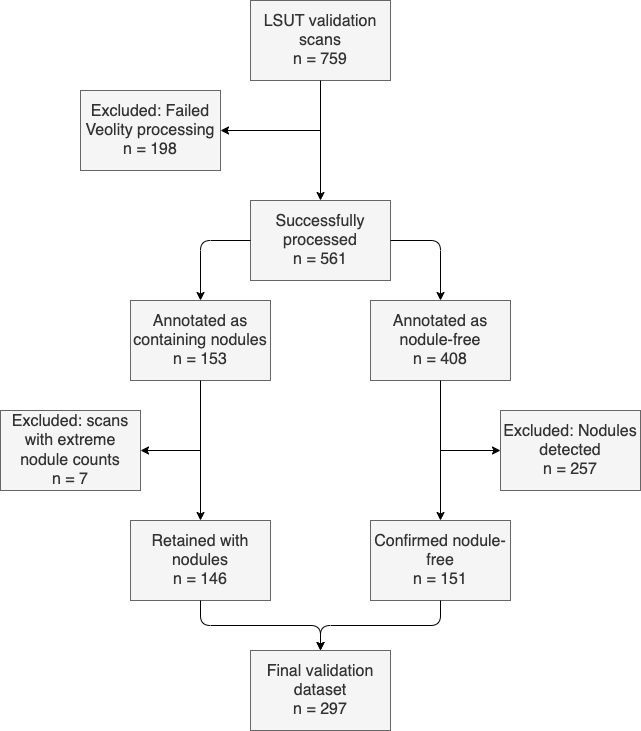

The diagram above was exported from draw.io. Its source (the exported page's mxGraphModel, read from the mxfile embedded in the PNG):
<mxGraphModel dx="2414" dy="1063" grid="1" gridSize="10" guides="1" tooltips="1" connect="1" arrows="1" fold="1" page="1" pageScale="1" pageWidth="1169" pageHeight="827" math="0" shadow="0">
  <root>
    <mxCell id="0" />
    <mxCell id="1" parent="0" />
    <mxCell id="2" value="LSUT validation scans&lt;div&gt;n = 759&lt;/div&gt;" style="rounded=0;whiteSpace=wrap;html=1;fillColor=#f5f5f5;fontColor=#333333;strokeColor=#666666;fontSize=16;" parent="1" vertex="1">
      <mxGeometry x="270" y="30" width="140" height="80" as="geometry" />
    </mxCell>
    <mxCell id="3" value="Successfully processed&lt;div&gt;n = 561&lt;/div&gt;" style="rounded=0;whiteSpace=wrap;html=1;fillColor=#f5f5f5;fontColor=#333333;strokeColor=#666666;fontSize=16;" parent="1" vertex="1">
      <mxGeometry x="270" y="230" width="140" height="80" as="geometry" />
    </mxCell>
    <mxCell id="4" value="Excluded: Failed Veolity processing n = 198" style="rounded=0;whiteSpace=wrap;html=1;fillColor=#f5f5f5;fontColor=#333333;strokeColor=#666666;fontSize=16;" parent="1" vertex="1">
      <mxGeometry x="100" y="120" width="140" height="80" as="geometry" />
    </mxCell>
    <mxCell id="5" value="Annotated as containing nodules&lt;div&gt;n = 153&lt;/div&gt;" style="rounded=0;whiteSpace=wrap;html=1;fillColor=#f5f5f5;fontColor=#333333;strokeColor=#666666;fontSize=16;" parent="1" vertex="1">
      <mxGeometry x="150" y="330" width="140" height="80" as="geometry" />
    </mxCell>
    <mxCell id="6" value="Annotated as nodule-free&lt;div&gt;n = 408&lt;/div&gt;" style="rounded=0;whiteSpace=wrap;html=1;fillColor=#f5f5f5;fontColor=#333333;strokeColor=#666666;fontSize=16;" parent="1" vertex="1">
      <mxGeometry x="390" y="330" width="140" height="80" as="geometry" />
    </mxCell>
    <mxCell id="7" value="Excluded: scans with extreme nodule counts&lt;div&gt;n = 7&lt;/div&gt;" style="rounded=0;whiteSpace=wrap;html=1;fillColor=#f5f5f5;fontColor=#333333;strokeColor=#666666;fontSize=16;" parent="1" vertex="1">
      <mxGeometry x="20" y="440" width="140" height="80" as="geometry" />
    </mxCell>
    <mxCell id="9" value="Retained with nodules&lt;div&gt;n = 146&lt;/div&gt;" style="rounded=0;whiteSpace=wrap;html=1;fillColor=#f5f5f5;fontColor=#333333;strokeColor=#666666;fontSize=16;" parent="1" vertex="1">
      <mxGeometry x="150" y="550" width="140" height="80" as="geometry" />
    </mxCell>
    <mxCell id="10" value="Final validation dataset&lt;div&gt;n = 297&lt;/div&gt;" style="rounded=0;whiteSpace=wrap;html=1;fillColor=#f5f5f5;fontColor=#333333;strokeColor=#666666;fontSize=16;" parent="1" vertex="1">
      <mxGeometry x="270" y="680" width="140" height="80" as="geometry" />
    </mxCell>
    <mxCell id="11" value="Excluded: Nodules detected&lt;div&gt;n = 257&lt;/div&gt;" style="rounded=0;whiteSpace=wrap;html=1;fillColor=#f5f5f5;fontColor=#333333;strokeColor=#666666;fontSize=16;" parent="1" vertex="1">
      <mxGeometry x="520" y="440" width="140" height="80" as="geometry" />
    </mxCell>
    <mxCell id="12" value="Confirmed nodule-free&lt;div&gt;n = 151&lt;/div&gt;" style="rounded=0;whiteSpace=wrap;html=1;fillColor=#f5f5f5;fontColor=#333333;strokeColor=#666666;fontSize=16;" parent="1" vertex="1">
      <mxGeometry x="390" y="550" width="140" height="80" as="geometry" />
    </mxCell>
    <mxCell id="13" value="" style="endArrow=classic;html=1;exitX=0.5;exitY=1;exitDx=0;exitDy=0;entryX=0.5;entryY=0;entryDx=0;entryDy=0;" parent="1" source="2" target="3" edge="1">
      <mxGeometry width="50" height="50" relative="1" as="geometry">
        <mxPoint x="390" y="450" as="sourcePoint" />
        <mxPoint x="440" y="400" as="targetPoint" />
      </mxGeometry>
    </mxCell>
    <mxCell id="14" value="" style="endArrow=classic;html=1;exitX=0;exitY=0.5;exitDx=0;exitDy=0;entryX=0.5;entryY=0;entryDx=0;entryDy=0;edgeStyle=orthogonalEdgeStyle;" parent="1" source="3" target="5" edge="1">
      <mxGeometry width="50" height="50" relative="1" as="geometry">
        <mxPoint x="390" y="450" as="sourcePoint" />
        <mxPoint x="440" y="400" as="targetPoint" />
      </mxGeometry>
    </mxCell>
    <mxCell id="15" value="" style="endArrow=classic;html=1;exitX=1;exitY=0.5;exitDx=0;exitDy=0;entryX=0.5;entryY=0;entryDx=0;entryDy=0;edgeStyle=orthogonalEdgeStyle;" parent="1" source="3" target="6" edge="1">
      <mxGeometry width="50" height="50" relative="1" as="geometry">
        <mxPoint x="390" y="450" as="sourcePoint" />
        <mxPoint x="440" y="400" as="targetPoint" />
      </mxGeometry>
    </mxCell>
    <mxCell id="16" value="" style="endArrow=classic;html=1;exitX=0.5;exitY=1;exitDx=0;exitDy=0;entryX=0.5;entryY=0;entryDx=0;entryDy=0;" parent="1" source="6" target="12" edge="1">
      <mxGeometry width="50" height="50" relative="1" as="geometry">
        <mxPoint x="390" y="450" as="sourcePoint" />
        <mxPoint x="440" y="400" as="targetPoint" />
      </mxGeometry>
    </mxCell>
    <mxCell id="17" value="" style="endArrow=classic;html=1;exitX=0.5;exitY=1;exitDx=0;exitDy=0;entryX=0.5;entryY=0;entryDx=0;entryDy=0;" parent="1" source="5" target="9" edge="1">
      <mxGeometry width="50" height="50" relative="1" as="geometry">
        <mxPoint x="390" y="450" as="sourcePoint" />
        <mxPoint x="440" y="400" as="targetPoint" />
      </mxGeometry>
    </mxCell>
    <mxCell id="18" value="" style="endArrow=classic;html=1;exitX=0.5;exitY=1;exitDx=0;exitDy=0;entryX=0.5;entryY=0;entryDx=0;entryDy=0;edgeStyle=orthogonalEdgeStyle;" parent="1" source="9" target="10" edge="1">
      <mxGeometry width="50" height="50" relative="1" as="geometry">
        <mxPoint x="360" y="450" as="sourcePoint" />
        <mxPoint x="410" y="400" as="targetPoint" />
      </mxGeometry>
    </mxCell>
    <mxCell id="19" value="" style="endArrow=classic;html=1;exitX=0.5;exitY=1;exitDx=0;exitDy=0;entryX=0.5;entryY=0;entryDx=0;entryDy=0;edgeStyle=orthogonalEdgeStyle;" parent="1" source="12" target="10" edge="1">
      <mxGeometry width="50" height="50" relative="1" as="geometry">
        <mxPoint x="360" y="450" as="sourcePoint" />
        <mxPoint x="410" y="400" as="targetPoint" />
      </mxGeometry>
    </mxCell>
    <mxCell id="20" value="" style="endArrow=classic;html=1;entryX=0;entryY=0.5;entryDx=0;entryDy=0;" parent="1" target="11" edge="1">
      <mxGeometry width="50" height="50" relative="1" as="geometry">
        <mxPoint x="460" y="480" as="sourcePoint" />
        <mxPoint x="410" y="400" as="targetPoint" />
      </mxGeometry>
    </mxCell>
    <mxCell id="21" value="" style="endArrow=classic;html=1;entryX=1;entryY=0.5;entryDx=0;entryDy=0;" parent="1" target="7" edge="1">
      <mxGeometry width="50" height="50" relative="1" as="geometry">
        <mxPoint x="220" y="480" as="sourcePoint" />
        <mxPoint x="410" y="400" as="targetPoint" />
      </mxGeometry>
    </mxCell>
    <mxCell id="22" value="" style="endArrow=classic;html=1;entryX=1;entryY=0.5;entryDx=0;entryDy=0;" parent="1" target="4" edge="1">
      <mxGeometry width="50" height="50" relative="1" as="geometry">
        <mxPoint x="340" y="160" as="sourcePoint" />
        <mxPoint x="410" y="400" as="targetPoint" />
      </mxGeometry>
    </mxCell>
  </root>
</mxGraphModel>